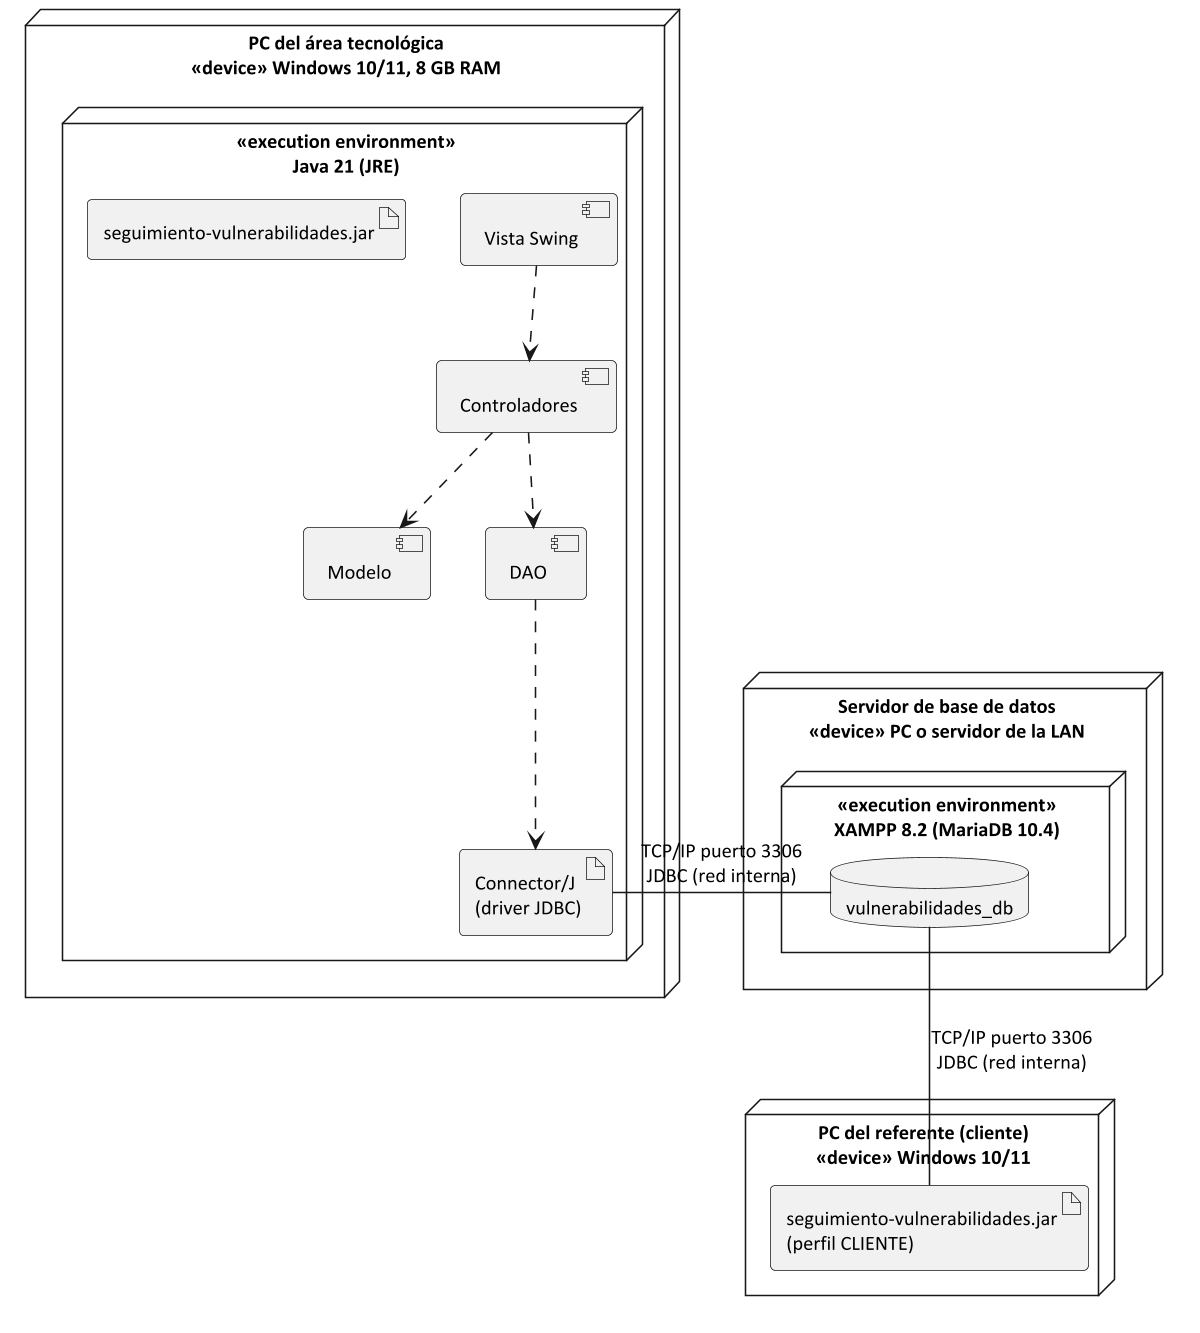

The diagram above was rendered by PlantUML. Its source (embedded in the PNG):
@startuml despliegue
!include estilo.iuml
node "PC del área tecnológica\n<<device>> Windows 10/11, 8 GB RAM" as PC {
  node "<<execution environment>>\nJava 21 (JRE)" as JRE {
    artifact "seguimiento-vulnerabilidades.jar" as JAR
    component "Vista Swing" as V
    component "Controladores" as C
    component "Modelo" as M
    component "DAO" as D
    artifact "Connector/J\n(driver JDBC)" as DRV
  }
}
node "Servidor de base de datos\n<<device>> PC o servidor de la LAN" as SRV {
  node "<<execution environment>>\nXAMPP 8.2 (MariaDB 10.4)" as XAMPP {
    database "vulnerabilidades_db" as DB
  }
}
node "PC del referente (cliente)\n<<device>> Windows 10/11" as PCC {
  artifact "seguimiento-vulnerabilidades.jar\n(perfil CLIENTE)" as JAR2
}
V ..> C
C ..> M
C ..> D
D ..> DRV
DRV -right- DB : TCP/IP puerto 3306\nJDBC (red interna)
DB -down- JAR2 : TCP/IP puerto 3306\nJDBC (red interna)
@enduml